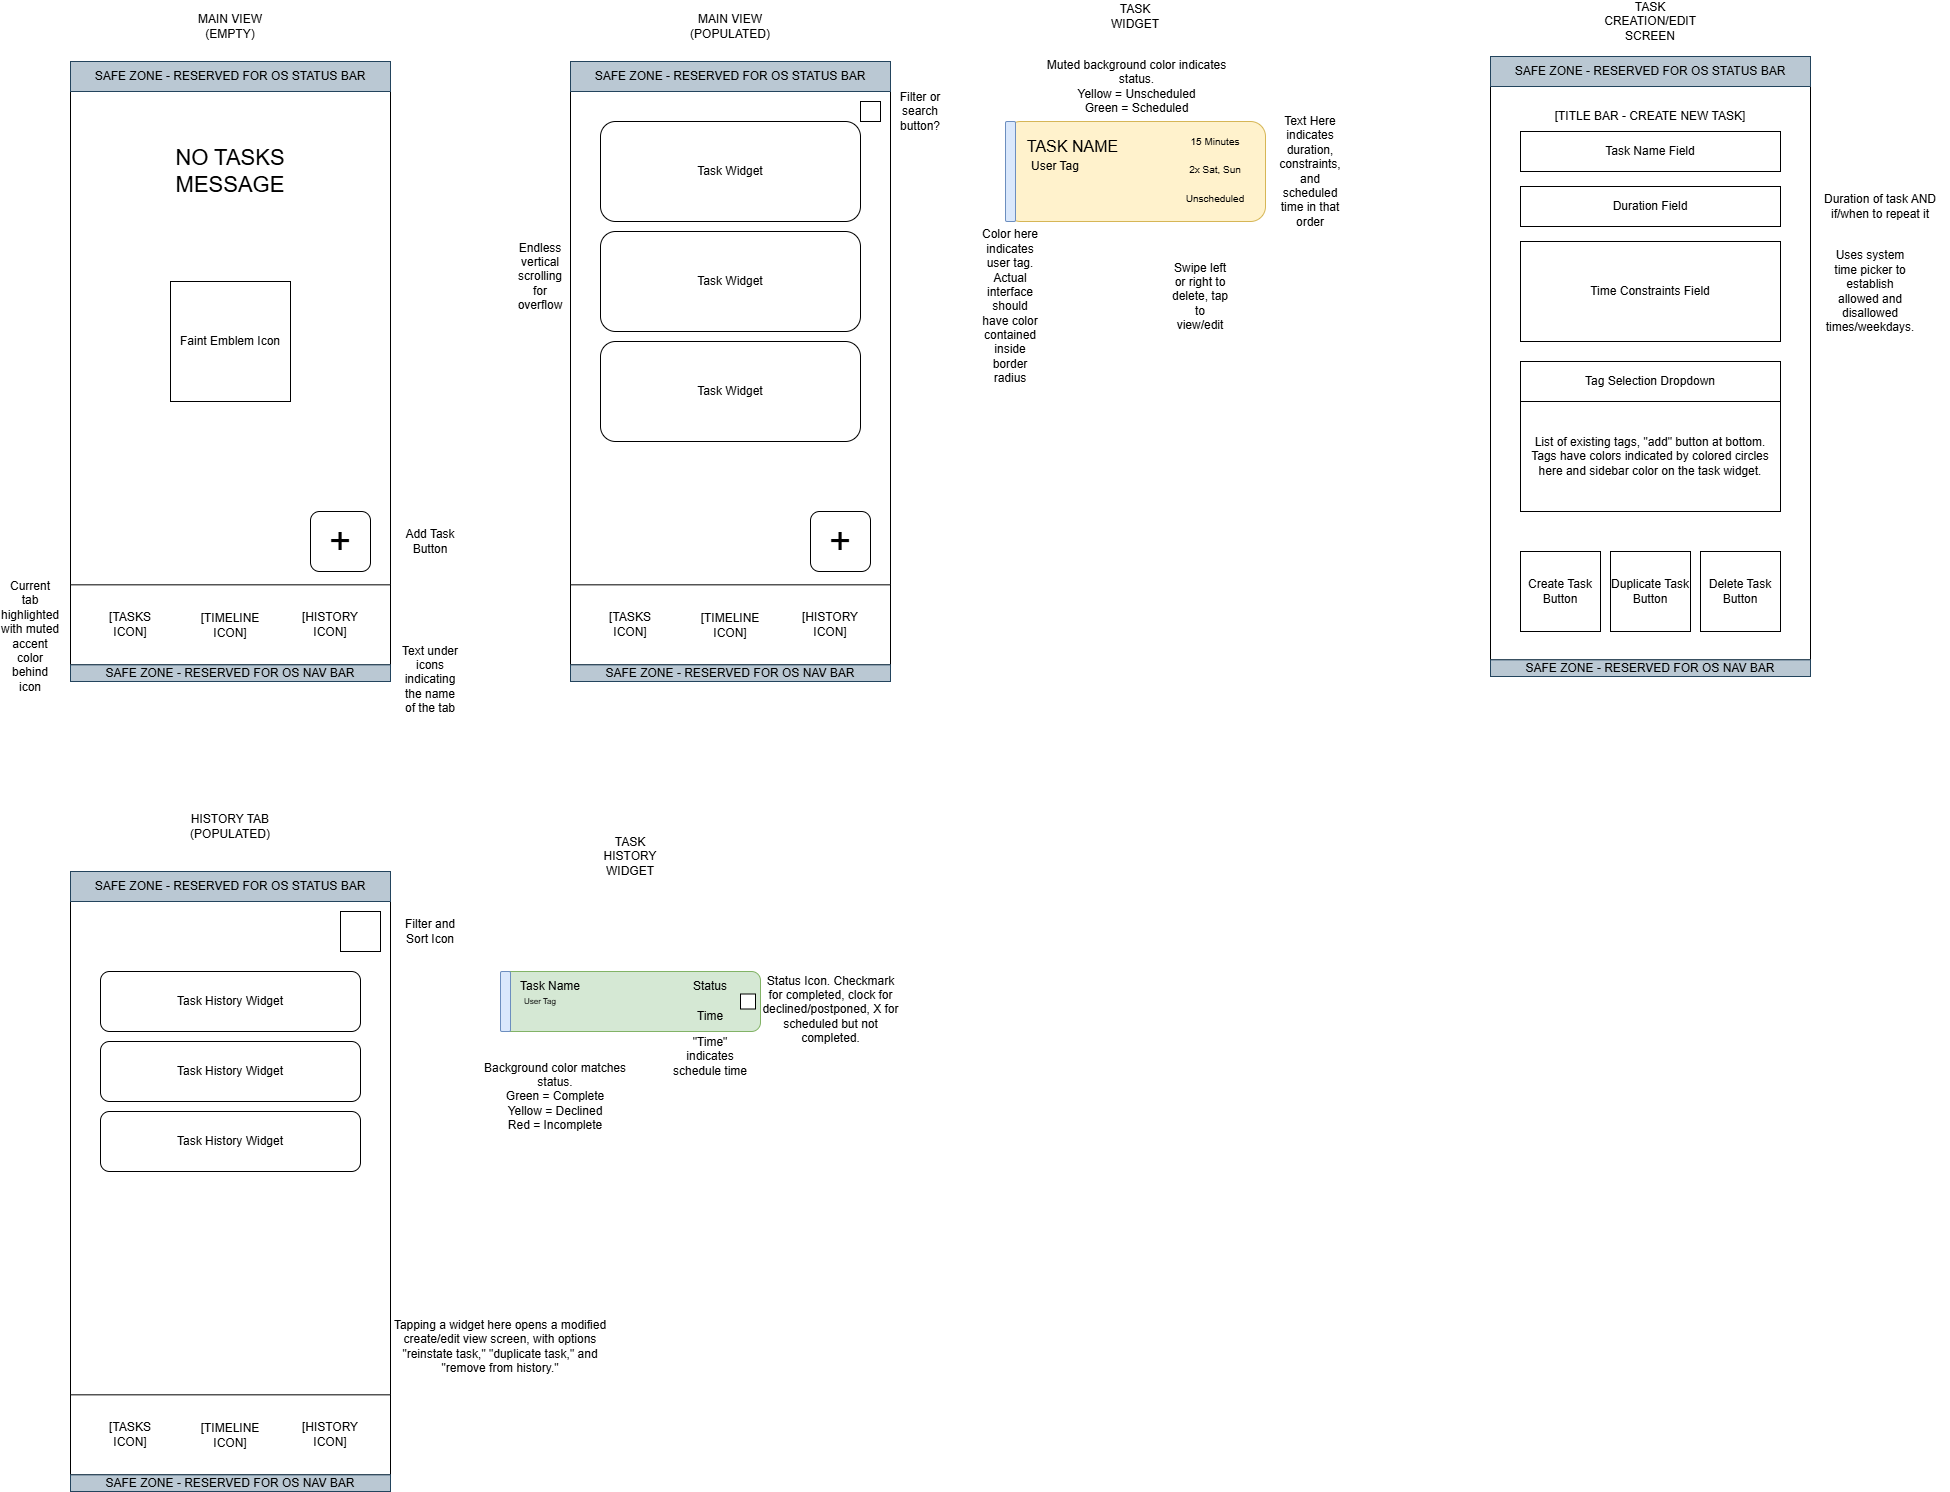

The diagram above was exported from draw.io. Its source (the exported page's mxGraphModel, read from the mxfile embedded in the PNG):
<mxGraphModel dx="2852" dy="1682" grid="1" gridSize="10" guides="1" tooltips="1" connect="1" arrows="1" fold="1" page="1" pageScale="1" pageWidth="850" pageHeight="1100" math="0" shadow="0">
  <root>
    <mxCell id="0" />
    <mxCell id="1" parent="0" />
    <mxCell id="SaKZq3wSJjpLu30Yca8X-1" value="" style="whiteSpace=wrap;html=1;aspect=fixed;" parent="1" vertex="1">
      <mxGeometry x="80" y="120" width="320" height="573.33" as="geometry" />
    </mxCell>
    <mxCell id="SaKZq3wSJjpLu30Yca8X-2" value="+" style="rounded=1;whiteSpace=wrap;html=1;fontSize=38;" parent="1" vertex="1">
      <mxGeometry x="320" y="540" width="60" height="60" as="geometry" />
    </mxCell>
    <mxCell id="SaKZq3wSJjpLu30Yca8X-3" value="" style="whiteSpace=wrap;html=1;" parent="1" vertex="1">
      <mxGeometry x="80" y="613.33" width="320" height="80" as="geometry" />
    </mxCell>
    <mxCell id="SaKZq3wSJjpLu30Yca8X-4" value="[TASKS ICON]" style="text;html=1;whiteSpace=wrap;strokeColor=none;fillColor=none;align=center;verticalAlign=middle;rounded=0;" parent="1" vertex="1">
      <mxGeometry x="110" y="638.33" width="60" height="30" as="geometry" />
    </mxCell>
    <mxCell id="SaKZq3wSJjpLu30Yca8X-5" value="[TIMELINE ICON]" style="text;html=1;whiteSpace=wrap;strokeColor=none;fillColor=none;align=center;verticalAlign=middle;rounded=0;" parent="1" vertex="1">
      <mxGeometry x="210" y="639" width="60" height="30" as="geometry" />
    </mxCell>
    <mxCell id="SaKZq3wSJjpLu30Yca8X-6" value="[HISTORY ICON]" style="text;html=1;whiteSpace=wrap;strokeColor=none;fillColor=none;align=center;verticalAlign=middle;rounded=0;" parent="1" vertex="1">
      <mxGeometry x="310" y="638.33" width="60" height="30" as="geometry" />
    </mxCell>
    <mxCell id="SaKZq3wSJjpLu30Yca8X-7" value="SAFE ZONE - RESERVED FOR OS STATUS BAR" style="whiteSpace=wrap;html=1;fillColor=#bac8d3;strokeColor=#23445d;" parent="1" vertex="1">
      <mxGeometry x="80" y="90" width="320" height="30" as="geometry" />
    </mxCell>
    <mxCell id="SaKZq3wSJjpLu30Yca8X-9" value="SAFE ZONE - RESERVED FOR OS NAV BAR" style="whiteSpace=wrap;html=1;fillColor=#bac8d3;strokeColor=#23445d;" parent="1" vertex="1">
      <mxGeometry x="80" y="693.33" width="320" height="16.67" as="geometry" />
    </mxCell>
    <mxCell id="SaKZq3wSJjpLu30Yca8X-10" value="&lt;font style=&quot;font-size: 22px;&quot;&gt;NO TASKS MESSAGE&lt;/font&gt;" style="text;html=1;whiteSpace=wrap;strokeColor=none;fillColor=none;align=center;verticalAlign=middle;rounded=0;" parent="1" vertex="1">
      <mxGeometry x="180" y="170" width="120" height="60" as="geometry" />
    </mxCell>
    <mxCell id="SaKZq3wSJjpLu30Yca8X-11" value="Faint Emblem Icon" style="whiteSpace=wrap;html=1;aspect=fixed;" parent="1" vertex="1">
      <mxGeometry x="180" y="310" width="120" height="120" as="geometry" />
    </mxCell>
    <mxCell id="SaKZq3wSJjpLu30Yca8X-12" value="Current tab highlighted with muted accent color behind icon" style="text;html=1;whiteSpace=wrap;strokeColor=none;fillColor=none;align=center;verticalAlign=middle;rounded=0;" parent="1" vertex="1">
      <mxGeometry x="10" y="650" width="60" height="30" as="geometry" />
    </mxCell>
    <mxCell id="SaKZq3wSJjpLu30Yca8X-13" value="Add Task Button" style="text;html=1;whiteSpace=wrap;strokeColor=none;fillColor=none;align=center;verticalAlign=middle;rounded=0;" parent="1" vertex="1">
      <mxGeometry x="410" y="555" width="60" height="30" as="geometry" />
    </mxCell>
    <mxCell id="SaKZq3wSJjpLu30Yca8X-14" value="" style="whiteSpace=wrap;html=1;aspect=fixed;" parent="1" vertex="1">
      <mxGeometry x="580" y="120" width="320" height="573.33" as="geometry" />
    </mxCell>
    <mxCell id="SaKZq3wSJjpLu30Yca8X-15" value="+" style="rounded=1;whiteSpace=wrap;html=1;fontSize=38;" parent="1" vertex="1">
      <mxGeometry x="820" y="540" width="60" height="60" as="geometry" />
    </mxCell>
    <mxCell id="SaKZq3wSJjpLu30Yca8X-16" value="" style="whiteSpace=wrap;html=1;" parent="1" vertex="1">
      <mxGeometry x="580" y="613.33" width="320" height="80" as="geometry" />
    </mxCell>
    <mxCell id="SaKZq3wSJjpLu30Yca8X-17" value="[TASKS ICON]" style="text;html=1;whiteSpace=wrap;strokeColor=none;fillColor=none;align=center;verticalAlign=middle;rounded=0;" parent="1" vertex="1">
      <mxGeometry x="610" y="638.33" width="60" height="30" as="geometry" />
    </mxCell>
    <mxCell id="SaKZq3wSJjpLu30Yca8X-18" value="[TIMELINE ICON]" style="text;html=1;whiteSpace=wrap;strokeColor=none;fillColor=none;align=center;verticalAlign=middle;rounded=0;" parent="1" vertex="1">
      <mxGeometry x="710" y="639" width="60" height="30" as="geometry" />
    </mxCell>
    <mxCell id="SaKZq3wSJjpLu30Yca8X-19" value="[HISTORY ICON]" style="text;html=1;whiteSpace=wrap;strokeColor=none;fillColor=none;align=center;verticalAlign=middle;rounded=0;" parent="1" vertex="1">
      <mxGeometry x="810" y="638.33" width="60" height="30" as="geometry" />
    </mxCell>
    <mxCell id="SaKZq3wSJjpLu30Yca8X-20" value="SAFE ZONE - RESERVED FOR OS STATUS BAR" style="whiteSpace=wrap;html=1;fillColor=#bac8d3;strokeColor=#23445d;" parent="1" vertex="1">
      <mxGeometry x="580" y="90" width="320" height="30" as="geometry" />
    </mxCell>
    <mxCell id="SaKZq3wSJjpLu30Yca8X-21" value="SAFE ZONE - RESERVED FOR OS NAV BAR" style="whiteSpace=wrap;html=1;fillColor=#bac8d3;strokeColor=#23445d;" parent="1" vertex="1">
      <mxGeometry x="580" y="693.33" width="320" height="16.67" as="geometry" />
    </mxCell>
    <mxCell id="SaKZq3wSJjpLu30Yca8X-27" value="Task Widget" style="rounded=1;whiteSpace=wrap;html=1;" parent="1" vertex="1">
      <mxGeometry x="610" y="150" width="260" height="100" as="geometry" />
    </mxCell>
    <mxCell id="SaKZq3wSJjpLu30Yca8X-28" value="Task Widget" style="rounded=1;whiteSpace=wrap;html=1;" parent="1" vertex="1">
      <mxGeometry x="610" y="260" width="260" height="100" as="geometry" />
    </mxCell>
    <mxCell id="SaKZq3wSJjpLu30Yca8X-29" value="Task Widget" style="rounded=1;whiteSpace=wrap;html=1;" parent="1" vertex="1">
      <mxGeometry x="610" y="370" width="260" height="100" as="geometry" />
    </mxCell>
    <mxCell id="SaKZq3wSJjpLu30Yca8X-30" value="Endless vertical scrolling for overflow" style="text;html=1;whiteSpace=wrap;strokeColor=none;fillColor=none;align=center;verticalAlign=middle;rounded=0;" parent="1" vertex="1">
      <mxGeometry x="520" y="290" width="60" height="30" as="geometry" />
    </mxCell>
    <mxCell id="SaKZq3wSJjpLu30Yca8X-31" value="" style="rounded=1;whiteSpace=wrap;html=1;fillColor=#fff2cc;strokeColor=#d6b656;" parent="1" vertex="1">
      <mxGeometry x="1015" y="150" width="260" height="100" as="geometry" />
    </mxCell>
    <mxCell id="SaKZq3wSJjpLu30Yca8X-33" value="" style="rounded=1;whiteSpace=wrap;html=1;fillColor=#dae8fc;strokeColor=#6c8ebf;" parent="1" vertex="1">
      <mxGeometry x="1015" y="150" width="10" height="100" as="geometry" />
    </mxCell>
    <mxCell id="SaKZq3wSJjpLu30Yca8X-34" value="Color here indicates user tag. Actual interface should have color contained inside border radius" style="text;html=1;whiteSpace=wrap;strokeColor=none;fillColor=none;align=center;verticalAlign=middle;rounded=0;" parent="1" vertex="1">
      <mxGeometry x="990" y="320" width="60" height="30" as="geometry" />
    </mxCell>
    <mxCell id="SaKZq3wSJjpLu30Yca8X-35" value="Muted background color indicates status.&lt;br&gt;Yellow = Unscheduled&lt;br&gt;Green = Scheduled" style="text;html=1;whiteSpace=wrap;strokeColor=none;fillColor=none;align=center;verticalAlign=middle;rounded=0;" parent="1" vertex="1">
      <mxGeometry x="1050" y="100" width="192.5" height="30" as="geometry" />
    </mxCell>
    <mxCell id="SaKZq3wSJjpLu30Yca8X-36" value="" style="whiteSpace=wrap;html=1;aspect=fixed;" parent="1" vertex="1">
      <mxGeometry x="870" y="130" width="20" height="20" as="geometry" />
    </mxCell>
    <mxCell id="SaKZq3wSJjpLu30Yca8X-37" value="Filter or search button?" style="text;html=1;whiteSpace=wrap;strokeColor=none;fillColor=none;align=center;verticalAlign=middle;rounded=0;" parent="1" vertex="1">
      <mxGeometry x="900" y="125" width="60" height="30" as="geometry" />
    </mxCell>
    <mxCell id="SaKZq3wSJjpLu30Yca8X-38" value="TASK NAME" style="text;html=1;whiteSpace=wrap;strokeColor=none;fillColor=none;align=center;verticalAlign=middle;rounded=0;fontSize=16;" parent="1" vertex="1">
      <mxGeometry x="1035" y="160" width="95" height="30" as="geometry" />
    </mxCell>
    <mxCell id="SaKZq3wSJjpLu30Yca8X-39" value="User Tag" style="text;html=1;whiteSpace=wrap;strokeColor=none;fillColor=none;align=center;verticalAlign=middle;rounded=0;" parent="1" vertex="1">
      <mxGeometry x="1035" y="180" width="60" height="30" as="geometry" />
    </mxCell>
    <mxCell id="SaKZq3wSJjpLu30Yca8X-40" value="&lt;font style=&quot;font-size: 10px;&quot;&gt;15 Minutes&lt;br&gt;&lt;br&gt;2x Sat, Sun&lt;br&gt;&lt;br&gt;Unscheduled&lt;/font&gt;" style="text;html=1;whiteSpace=wrap;strokeColor=none;fillColor=none;align=center;verticalAlign=middle;rounded=0;" parent="1" vertex="1">
      <mxGeometry x="1180" y="155" width="90" height="85" as="geometry" />
    </mxCell>
    <mxCell id="SaKZq3wSJjpLu30Yca8X-41" value="Text Here indicates duration, constraints, and scheduled time in that order" style="text;html=1;whiteSpace=wrap;strokeColor=none;fillColor=none;align=center;verticalAlign=middle;rounded=0;" parent="1" vertex="1">
      <mxGeometry x="1290" y="185" width="60" height="30" as="geometry" />
    </mxCell>
    <mxCell id="SaKZq3wSJjpLu30Yca8X-42" value="Swipe left or right to delete, tap to view/edit" style="text;html=1;whiteSpace=wrap;strokeColor=none;fillColor=none;align=center;verticalAlign=middle;rounded=0;" parent="1" vertex="1">
      <mxGeometry x="1180" y="310" width="60" height="30" as="geometry" />
    </mxCell>
    <mxCell id="SaKZq3wSJjpLu30Yca8X-43" value="" style="whiteSpace=wrap;html=1;aspect=fixed;" parent="1" vertex="1">
      <mxGeometry x="80" y="930" width="320" height="573.33" as="geometry" />
    </mxCell>
    <mxCell id="SaKZq3wSJjpLu30Yca8X-45" value="" style="whiteSpace=wrap;html=1;" parent="1" vertex="1">
      <mxGeometry x="80" y="1423.33" width="320" height="80" as="geometry" />
    </mxCell>
    <mxCell id="SaKZq3wSJjpLu30Yca8X-46" value="[TASKS ICON]" style="text;html=1;whiteSpace=wrap;strokeColor=none;fillColor=none;align=center;verticalAlign=middle;rounded=0;" parent="1" vertex="1">
      <mxGeometry x="110" y="1448.33" width="60" height="30" as="geometry" />
    </mxCell>
    <mxCell id="SaKZq3wSJjpLu30Yca8X-47" value="[TIMELINE ICON]" style="text;html=1;whiteSpace=wrap;strokeColor=none;fillColor=none;align=center;verticalAlign=middle;rounded=0;" parent="1" vertex="1">
      <mxGeometry x="210" y="1449" width="60" height="30" as="geometry" />
    </mxCell>
    <mxCell id="SaKZq3wSJjpLu30Yca8X-48" value="[HISTORY ICON]" style="text;html=1;whiteSpace=wrap;strokeColor=none;fillColor=none;align=center;verticalAlign=middle;rounded=0;" parent="1" vertex="1">
      <mxGeometry x="310" y="1448.33" width="60" height="30" as="geometry" />
    </mxCell>
    <mxCell id="SaKZq3wSJjpLu30Yca8X-49" value="SAFE ZONE - RESERVED FOR OS STATUS BAR" style="whiteSpace=wrap;html=1;fillColor=#bac8d3;strokeColor=#23445d;" parent="1" vertex="1">
      <mxGeometry x="80" y="900" width="320" height="30" as="geometry" />
    </mxCell>
    <mxCell id="SaKZq3wSJjpLu30Yca8X-50" value="SAFE ZONE - RESERVED FOR OS NAV BAR" style="whiteSpace=wrap;html=1;fillColor=#bac8d3;strokeColor=#23445d;" parent="1" vertex="1">
      <mxGeometry x="80" y="1503.33" width="320" height="16.67" as="geometry" />
    </mxCell>
    <mxCell id="SaKZq3wSJjpLu30Yca8X-53" value="MAIN VIEW (EMPTY)" style="text;html=1;whiteSpace=wrap;strokeColor=none;fillColor=none;align=center;verticalAlign=middle;rounded=0;" parent="1" vertex="1">
      <mxGeometry x="200" y="40" width="80" height="30" as="geometry" />
    </mxCell>
    <mxCell id="SaKZq3wSJjpLu30Yca8X-54" value="MAIN VIEW (POPULATED)" style="text;html=1;whiteSpace=wrap;strokeColor=none;fillColor=none;align=center;verticalAlign=middle;rounded=0;" parent="1" vertex="1">
      <mxGeometry x="710" y="40" width="60" height="30" as="geometry" />
    </mxCell>
    <mxCell id="SaKZq3wSJjpLu30Yca8X-55" value="TASK WIDGET" style="text;html=1;whiteSpace=wrap;strokeColor=none;fillColor=none;align=center;verticalAlign=middle;rounded=0;" parent="1" vertex="1">
      <mxGeometry x="1115" y="30" width="60" height="30" as="geometry" />
    </mxCell>
    <mxCell id="SaKZq3wSJjpLu30Yca8X-56" value="Text under icons indicating the name of the tab" style="text;html=1;whiteSpace=wrap;strokeColor=none;fillColor=none;align=center;verticalAlign=middle;rounded=0;" parent="1" vertex="1">
      <mxGeometry x="410" y="693.33" width="60" height="30" as="geometry" />
    </mxCell>
    <mxCell id="SaKZq3wSJjpLu30Yca8X-57" value="" style="whiteSpace=wrap;html=1;aspect=fixed;" parent="1" vertex="1">
      <mxGeometry x="350" y="940" width="40" height="40" as="geometry" />
    </mxCell>
    <mxCell id="SaKZq3wSJjpLu30Yca8X-58" value="Filter and Sort Icon" style="text;html=1;whiteSpace=wrap;strokeColor=none;fillColor=none;align=center;verticalAlign=middle;rounded=0;" parent="1" vertex="1">
      <mxGeometry x="410" y="945" width="60" height="30" as="geometry" />
    </mxCell>
    <mxCell id="SaKZq3wSJjpLu30Yca8X-59" value="Task History Widget" style="rounded=1;whiteSpace=wrap;html=1;" parent="1" vertex="1">
      <mxGeometry x="110" y="1000" width="260" height="60" as="geometry" />
    </mxCell>
    <mxCell id="SaKZq3wSJjpLu30Yca8X-60" value="Task History Widget" style="rounded=1;whiteSpace=wrap;html=1;" parent="1" vertex="1">
      <mxGeometry x="110" y="1070" width="260" height="60" as="geometry" />
    </mxCell>
    <mxCell id="SaKZq3wSJjpLu30Yca8X-61" value="Task History Widget" style="rounded=1;whiteSpace=wrap;html=1;" parent="1" vertex="1">
      <mxGeometry x="110" y="1140" width="260" height="60" as="geometry" />
    </mxCell>
    <mxCell id="SaKZq3wSJjpLu30Yca8X-62" value="" style="rounded=1;whiteSpace=wrap;html=1;fillColor=#d5e8d4;strokeColor=#82b366;" parent="1" vertex="1">
      <mxGeometry x="510" y="1000" width="260" height="60" as="geometry" />
    </mxCell>
    <mxCell id="SaKZq3wSJjpLu30Yca8X-63" value="" style="rounded=1;whiteSpace=wrap;html=1;fillColor=#dae8fc;strokeColor=#6c8ebf;" parent="1" vertex="1">
      <mxGeometry x="510" y="1000" width="10" height="60" as="geometry" />
    </mxCell>
    <mxCell id="SaKZq3wSJjpLu30Yca8X-64" value="Task Name" style="text;html=1;whiteSpace=wrap;strokeColor=none;fillColor=none;align=center;verticalAlign=middle;rounded=0;" parent="1" vertex="1">
      <mxGeometry x="520" y="1000" width="80" height="30" as="geometry" />
    </mxCell>
    <mxCell id="SaKZq3wSJjpLu30Yca8X-65" value="User Tag" style="text;html=1;whiteSpace=wrap;strokeColor=none;fillColor=none;align=center;verticalAlign=middle;rounded=0;fontSize=8;" parent="1" vertex="1">
      <mxGeometry x="510" y="1015" width="80" height="30" as="geometry" />
    </mxCell>
    <mxCell id="SaKZq3wSJjpLu30Yca8X-66" value="Status" style="text;html=1;whiteSpace=wrap;strokeColor=none;fillColor=none;align=center;verticalAlign=middle;rounded=0;" parent="1" vertex="1">
      <mxGeometry x="690" y="1000" width="60" height="30" as="geometry" />
    </mxCell>
    <mxCell id="SaKZq3wSJjpLu30Yca8X-67" value="Time" style="text;html=1;whiteSpace=wrap;strokeColor=none;fillColor=none;align=center;verticalAlign=middle;rounded=0;" parent="1" vertex="1">
      <mxGeometry x="690" y="1030" width="60" height="30" as="geometry" />
    </mxCell>
    <mxCell id="SaKZq3wSJjpLu30Yca8X-68" value="" style="whiteSpace=wrap;html=1;aspect=fixed;" parent="1" vertex="1">
      <mxGeometry x="750" y="1022.5" width="15" height="15" as="geometry" />
    </mxCell>
    <mxCell id="SaKZq3wSJjpLu30Yca8X-69" value="Status Icon. Checkmark for completed, clock for declined/postponed, X for scheduled but not completed." style="text;html=1;whiteSpace=wrap;strokeColor=none;fillColor=none;align=center;verticalAlign=middle;rounded=0;" parent="1" vertex="1">
      <mxGeometry x="767.5" y="1022.5" width="145" height="30" as="geometry" />
    </mxCell>
    <mxCell id="SaKZq3wSJjpLu30Yca8X-70" value="&quot;Time&quot; indicates schedule time" style="text;html=1;whiteSpace=wrap;strokeColor=none;fillColor=none;align=center;verticalAlign=middle;rounded=0;" parent="1" vertex="1">
      <mxGeometry x="680" y="1070" width="80" height="30" as="geometry" />
    </mxCell>
    <mxCell id="SaKZq3wSJjpLu30Yca8X-71" value="Background color matches status.&lt;br&gt;Green = Complete&lt;br&gt;Yellow = Declined&lt;br&gt;Red = Incomplete" style="text;html=1;whiteSpace=wrap;strokeColor=none;fillColor=none;align=center;verticalAlign=middle;rounded=0;" parent="1" vertex="1">
      <mxGeometry x="480" y="1110" width="170" height="30" as="geometry" />
    </mxCell>
    <mxCell id="SaKZq3wSJjpLu30Yca8X-72" value="HISTORY TAB (POPULATED)" style="text;html=1;whiteSpace=wrap;strokeColor=none;fillColor=none;align=center;verticalAlign=middle;rounded=0;" parent="1" vertex="1">
      <mxGeometry x="185" y="840" width="110" height="30" as="geometry" />
    </mxCell>
    <mxCell id="SaKZq3wSJjpLu30Yca8X-73" value="TASK HISTORY WIDGET" style="text;html=1;whiteSpace=wrap;strokeColor=none;fillColor=none;align=center;verticalAlign=middle;rounded=0;" parent="1" vertex="1">
      <mxGeometry x="610" y="870" width="60" height="30" as="geometry" />
    </mxCell>
    <mxCell id="SaKZq3wSJjpLu30Yca8X-74" value="" style="whiteSpace=wrap;html=1;aspect=fixed;" parent="1" vertex="1">
      <mxGeometry x="1500" y="115" width="320" height="573.33" as="geometry" />
    </mxCell>
    <mxCell id="SaKZq3wSJjpLu30Yca8X-80" value="SAFE ZONE - RESERVED FOR OS STATUS BAR" style="whiteSpace=wrap;html=1;fillColor=#bac8d3;strokeColor=#23445d;" parent="1" vertex="1">
      <mxGeometry x="1500" y="85" width="320" height="30" as="geometry" />
    </mxCell>
    <mxCell id="SaKZq3wSJjpLu30Yca8X-81" value="SAFE ZONE - RESERVED FOR OS NAV BAR" style="whiteSpace=wrap;html=1;fillColor=#bac8d3;strokeColor=#23445d;" parent="1" vertex="1">
      <mxGeometry x="1500" y="688.33" width="320" height="16.67" as="geometry" />
    </mxCell>
    <mxCell id="SaKZq3wSJjpLu30Yca8X-87" value="TASK CREATION/EDIT SCREEN" style="text;html=1;whiteSpace=wrap;strokeColor=none;fillColor=none;align=center;verticalAlign=middle;rounded=0;" parent="1" vertex="1">
      <mxGeometry x="1630" y="35" width="60" height="30" as="geometry" />
    </mxCell>
    <mxCell id="SaKZq3wSJjpLu30Yca8X-88" value="Task Name Field" style="whiteSpace=wrap;html=1;" parent="1" vertex="1">
      <mxGeometry x="1530" y="160" width="260" height="40" as="geometry" />
    </mxCell>
    <mxCell id="SaKZq3wSJjpLu30Yca8X-89" value="[TITLE BAR - CREATE NEW TASK]" style="text;html=1;whiteSpace=wrap;strokeColor=none;fillColor=none;align=center;verticalAlign=middle;rounded=0;" parent="1" vertex="1">
      <mxGeometry x="1535" y="130" width="250" height="30" as="geometry" />
    </mxCell>
    <mxCell id="SaKZq3wSJjpLu30Yca8X-90" value="Time Constraints Field" style="whiteSpace=wrap;html=1;" parent="1" vertex="1">
      <mxGeometry x="1530" y="270" width="260" height="100" as="geometry" />
    </mxCell>
    <mxCell id="SaKZq3wSJjpLu30Yca8X-91" value="Tag Selection Dropdown" style="whiteSpace=wrap;html=1;" parent="1" vertex="1">
      <mxGeometry x="1530" y="390" width="260" height="40" as="geometry" />
    </mxCell>
    <mxCell id="SaKZq3wSJjpLu30Yca8X-92" value="List of existing tags, &quot;add&quot; button at bottom. Tags have colors indicated by colored circles here and sidebar color on the task widget." style="whiteSpace=wrap;html=1;" parent="1" vertex="1">
      <mxGeometry x="1530" y="430" width="260" height="110" as="geometry" />
    </mxCell>
    <mxCell id="SaKZq3wSJjpLu30Yca8X-93" value="Create Task Button" style="whiteSpace=wrap;html=1;aspect=fixed;" parent="1" vertex="1">
      <mxGeometry x="1530" y="580" width="80" height="80" as="geometry" />
    </mxCell>
    <mxCell id="SaKZq3wSJjpLu30Yca8X-94" value="Duplicate Task Button" style="whiteSpace=wrap;html=1;aspect=fixed;" parent="1" vertex="1">
      <mxGeometry x="1620" y="580" width="80" height="80" as="geometry" />
    </mxCell>
    <mxCell id="SaKZq3wSJjpLu30Yca8X-95" value="Delete Task Button" style="whiteSpace=wrap;html=1;aspect=fixed;" parent="1" vertex="1">
      <mxGeometry x="1710" y="580" width="80" height="80" as="geometry" />
    </mxCell>
    <mxCell id="SaKZq3wSJjpLu30Yca8X-97" value="Duration Field" style="whiteSpace=wrap;html=1;" parent="1" vertex="1">
      <mxGeometry x="1530" y="215" width="260" height="40" as="geometry" />
    </mxCell>
    <mxCell id="SaKZq3wSJjpLu30Yca8X-98" value="Uses system time picker to establish allowed and disallowed times/weekdays." style="text;html=1;whiteSpace=wrap;strokeColor=none;fillColor=none;align=center;verticalAlign=middle;rounded=0;" parent="1" vertex="1">
      <mxGeometry x="1850" y="305" width="60" height="30" as="geometry" />
    </mxCell>
    <mxCell id="SaKZq3wSJjpLu30Yca8X-99" value="Duration of task AND if/when to repeat it" style="text;html=1;whiteSpace=wrap;strokeColor=none;fillColor=none;align=center;verticalAlign=middle;rounded=0;" parent="1" vertex="1">
      <mxGeometry x="1820" y="220" width="140" height="30" as="geometry" />
    </mxCell>
    <mxCell id="SaKZq3wSJjpLu30Yca8X-100" value="Tapping a widget here opens a modified create/edit view screen, with options &quot;reinstate task,&quot; &quot;duplicate task,&quot; and &quot;remove from history.&quot;" style="text;html=1;whiteSpace=wrap;strokeColor=none;fillColor=none;align=center;verticalAlign=middle;rounded=0;" parent="1" vertex="1">
      <mxGeometry x="400" y="1360" width="220" height="30" as="geometry" />
    </mxCell>
  </root>
</mxGraphModel>